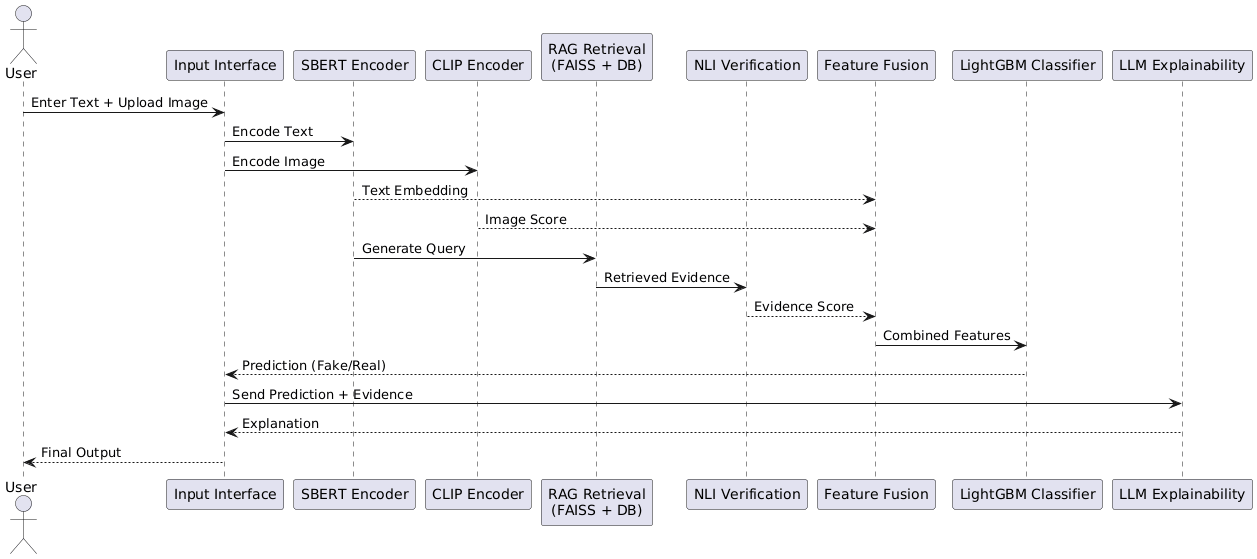

The diagram above was rendered by PlantUML. Its source (embedded in the PNG):
@startuml
actor User

participant "Input Interface" as UI
participant "SBERT Encoder" as SBERT
participant "CLIP Encoder" as CLIP
participant "RAG Retrieval\n(FAISS + DB)" as RAG
participant "NLI Verification" as NLI
participant "Feature Fusion" as FUSION
participant "LightGBM Classifier" as LGBM
participant "LLM Explainability" as LLM

User -> UI : Enter Text + Upload Image
UI -> SBERT : Encode Text
UI -> CLIP : Encode Image

SBERT --> FUSION : Text Embedding
CLIP --> FUSION : Image Score

SBERT -> RAG : Generate Query
RAG -> NLI : Retrieved Evidence
NLI --> FUSION : Evidence Score

FUSION -> LGBM : Combined Features
LGBM --> UI : Prediction (Fake/Real)

UI -> LLM : Send Prediction + Evidence
LLM --> UI : Explanation

UI --> User : Final Output
@enduml